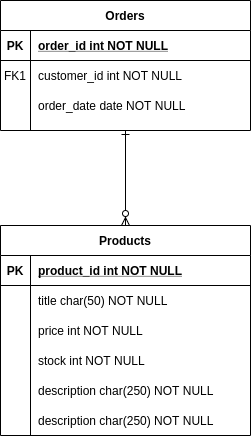

The diagram above was exported from draw.io. Its source (the exported page's mxGraphModel, read from the mxfile embedded in the PNG):
<mxGraphModel dx="868" dy="494" grid="1" gridSize="10" guides="1" tooltips="1" connect="1" arrows="1" fold="1" page="1" pageScale="1" pageWidth="850" pageHeight="1100" math="0" shadow="0" extFonts="Permanent Marker^https://fonts.googleapis.com/css?family=Permanent+Marker">
  <root>
    <mxCell id="0" />
    <mxCell id="1" parent="0" />
    <mxCell id="C-vyLk0tnHw3VtMMgP7b-2" value="Orders" style="shape=table;startSize=30;container=1;collapsible=1;childLayout=tableLayout;fixedRows=1;rowLines=0;fontStyle=1;align=center;resizeLast=1;" parent="1" vertex="1">
      <mxGeometry x="270" y="115" width="250" height="130" as="geometry" />
    </mxCell>
    <mxCell id="C-vyLk0tnHw3VtMMgP7b-3" value="" style="shape=partialRectangle;collapsible=0;dropTarget=0;pointerEvents=0;fillColor=none;points=[[0,0.5],[1,0.5]];portConstraint=eastwest;top=0;left=0;right=0;bottom=1;" parent="C-vyLk0tnHw3VtMMgP7b-2" vertex="1">
      <mxGeometry y="30" width="250" height="30" as="geometry" />
    </mxCell>
    <mxCell id="C-vyLk0tnHw3VtMMgP7b-4" value="PK" style="shape=partialRectangle;overflow=hidden;connectable=0;fillColor=none;top=0;left=0;bottom=0;right=0;fontStyle=1;" parent="C-vyLk0tnHw3VtMMgP7b-3" vertex="1">
      <mxGeometry width="30" height="30" as="geometry" />
    </mxCell>
    <mxCell id="C-vyLk0tnHw3VtMMgP7b-5" value="order_id int NOT NULL " style="shape=partialRectangle;overflow=hidden;connectable=0;fillColor=none;top=0;left=0;bottom=0;right=0;align=left;spacingLeft=6;fontStyle=5;" parent="C-vyLk0tnHw3VtMMgP7b-3" vertex="1">
      <mxGeometry x="30" width="220" height="30" as="geometry" />
    </mxCell>
    <mxCell id="C-vyLk0tnHw3VtMMgP7b-6" value="" style="shape=partialRectangle;collapsible=0;dropTarget=0;pointerEvents=0;fillColor=none;points=[[0,0.5],[1,0.5]];portConstraint=eastwest;top=0;left=0;right=0;bottom=0;" parent="C-vyLk0tnHw3VtMMgP7b-2" vertex="1">
      <mxGeometry y="60" width="250" height="30" as="geometry" />
    </mxCell>
    <mxCell id="C-vyLk0tnHw3VtMMgP7b-7" value="FK1" style="shape=partialRectangle;overflow=hidden;connectable=0;fillColor=none;top=0;left=0;bottom=0;right=0;" parent="C-vyLk0tnHw3VtMMgP7b-6" vertex="1">
      <mxGeometry width="30" height="30" as="geometry" />
    </mxCell>
    <mxCell id="C-vyLk0tnHw3VtMMgP7b-8" value="customer_id int NOT NULL" style="shape=partialRectangle;overflow=hidden;connectable=0;fillColor=none;top=0;left=0;bottom=0;right=0;align=left;spacingLeft=6;" parent="C-vyLk0tnHw3VtMMgP7b-6" vertex="1">
      <mxGeometry x="30" width="220" height="30" as="geometry" />
    </mxCell>
    <mxCell id="C-vyLk0tnHw3VtMMgP7b-9" value="" style="shape=partialRectangle;collapsible=0;dropTarget=0;pointerEvents=0;fillColor=none;points=[[0,0.5],[1,0.5]];portConstraint=eastwest;top=0;left=0;right=0;bottom=0;" parent="C-vyLk0tnHw3VtMMgP7b-2" vertex="1">
      <mxGeometry y="90" width="250" height="30" as="geometry" />
    </mxCell>
    <mxCell id="C-vyLk0tnHw3VtMMgP7b-10" value="" style="shape=partialRectangle;overflow=hidden;connectable=0;fillColor=none;top=0;left=0;bottom=0;right=0;" parent="C-vyLk0tnHw3VtMMgP7b-9" vertex="1">
      <mxGeometry width="30" height="30" as="geometry" />
    </mxCell>
    <mxCell id="C-vyLk0tnHw3VtMMgP7b-11" value="order_date date NOT NULL" style="shape=partialRectangle;overflow=hidden;connectable=0;fillColor=none;top=0;left=0;bottom=0;right=0;align=left;spacingLeft=6;" parent="C-vyLk0tnHw3VtMMgP7b-9" vertex="1">
      <mxGeometry x="30" width="220" height="30" as="geometry" />
    </mxCell>
    <mxCell id="nYGUVE1ZK148Gvdf95zu-34" value="stock int NOT NULL" style="shape=partialRectangle;overflow=hidden;connectable=0;fillColor=none;top=0;left=0;bottom=0;right=0;align=left;spacingLeft=6;" parent="1" vertex="1">
      <mxGeometry x="300" y="460" width="220" height="30" as="geometry" />
    </mxCell>
    <mxCell id="nYGUVE1ZK148Gvdf95zu-35" value="description char(250) NOT NULL" style="shape=partialRectangle;overflow=hidden;connectable=0;fillColor=none;top=0;left=0;bottom=0;right=0;align=left;spacingLeft=6;" parent="1" vertex="1">
      <mxGeometry x="300" y="490" width="220" height="30" as="geometry" />
    </mxCell>
    <mxCell id="PVObxYabxqiJFoYP8dJE-1" value="description char(250) NOT NULL" style="shape=partialRectangle;overflow=hidden;connectable=0;fillColor=none;top=0;left=0;bottom=0;right=0;align=left;spacingLeft=6;" vertex="1" parent="1">
      <mxGeometry x="300" y="520" width="220" height="30" as="geometry" />
    </mxCell>
    <mxCell id="PVObxYabxqiJFoYP8dJE-2" style="edgeStyle=orthogonalEdgeStyle;rounded=0;orthogonalLoop=1;jettySize=auto;html=1;exitX=0.5;exitY=0;exitDx=0;exitDy=0;entryX=0.5;entryY=1;entryDx=0;entryDy=0;startArrow=ERzeroToMany;startFill=1;endArrow=ERone;endFill=0;" edge="1" parent="1" source="nYGUVE1ZK148Gvdf95zu-21" target="C-vyLk0tnHw3VtMMgP7b-2">
      <mxGeometry relative="1" as="geometry" />
    </mxCell>
    <mxCell id="nYGUVE1ZK148Gvdf95zu-21" value="Products" style="shape=table;startSize=30;container=1;collapsible=1;childLayout=tableLayout;fixedRows=1;rowLines=0;fontStyle=1;align=center;resizeLast=1;" parent="1" vertex="1">
      <mxGeometry x="270" y="340" width="250" height="210" as="geometry" />
    </mxCell>
    <mxCell id="nYGUVE1ZK148Gvdf95zu-22" value="" style="shape=partialRectangle;collapsible=0;dropTarget=0;pointerEvents=0;fillColor=none;points=[[0,0.5],[1,0.5]];portConstraint=eastwest;top=0;left=0;right=0;bottom=1;" parent="nYGUVE1ZK148Gvdf95zu-21" vertex="1">
      <mxGeometry y="30" width="250" height="30" as="geometry" />
    </mxCell>
    <mxCell id="nYGUVE1ZK148Gvdf95zu-23" value="PK" style="shape=partialRectangle;overflow=hidden;connectable=0;fillColor=none;top=0;left=0;bottom=0;right=0;fontStyle=1;" parent="nYGUVE1ZK148Gvdf95zu-22" vertex="1">
      <mxGeometry width="30" height="30" as="geometry" />
    </mxCell>
    <mxCell id="nYGUVE1ZK148Gvdf95zu-24" value="product_id int NOT NULL " style="shape=partialRectangle;overflow=hidden;connectable=0;fillColor=none;top=0;left=0;bottom=0;right=0;align=left;spacingLeft=6;fontStyle=5;" parent="nYGUVE1ZK148Gvdf95zu-22" vertex="1">
      <mxGeometry x="30" width="220" height="30" as="geometry" />
    </mxCell>
    <mxCell id="nYGUVE1ZK148Gvdf95zu-25" value="" style="shape=partialRectangle;collapsible=0;dropTarget=0;pointerEvents=0;fillColor=none;points=[[0,0.5],[1,0.5]];portConstraint=eastwest;top=0;left=0;right=0;bottom=0;" parent="nYGUVE1ZK148Gvdf95zu-21" vertex="1">
      <mxGeometry y="60" width="250" height="30" as="geometry" />
    </mxCell>
    <mxCell id="nYGUVE1ZK148Gvdf95zu-26" value="" style="shape=partialRectangle;overflow=hidden;connectable=0;fillColor=none;top=0;left=0;bottom=0;right=0;" parent="nYGUVE1ZK148Gvdf95zu-25" vertex="1">
      <mxGeometry width="30" height="30" as="geometry" />
    </mxCell>
    <mxCell id="nYGUVE1ZK148Gvdf95zu-27" value="title char(50) NOT NULL" style="shape=partialRectangle;overflow=hidden;connectable=0;fillColor=none;top=0;left=0;bottom=0;right=0;align=left;spacingLeft=6;" parent="nYGUVE1ZK148Gvdf95zu-25" vertex="1">
      <mxGeometry x="30" width="220" height="30" as="geometry" />
    </mxCell>
    <mxCell id="nYGUVE1ZK148Gvdf95zu-28" value="" style="shape=partialRectangle;collapsible=0;dropTarget=0;pointerEvents=0;fillColor=none;points=[[0,0.5],[1,0.5]];portConstraint=eastwest;top=0;left=0;right=0;bottom=0;" parent="nYGUVE1ZK148Gvdf95zu-21" vertex="1">
      <mxGeometry y="90" width="250" height="30" as="geometry" />
    </mxCell>
    <mxCell id="nYGUVE1ZK148Gvdf95zu-29" value="" style="shape=partialRectangle;overflow=hidden;connectable=0;fillColor=none;top=0;left=0;bottom=0;right=0;" parent="nYGUVE1ZK148Gvdf95zu-28" vertex="1">
      <mxGeometry width="30" height="30" as="geometry" />
    </mxCell>
    <mxCell id="nYGUVE1ZK148Gvdf95zu-30" value="price int NOT NULL" style="shape=partialRectangle;overflow=hidden;connectable=0;fillColor=none;top=0;left=0;bottom=0;right=0;align=left;spacingLeft=6;" parent="nYGUVE1ZK148Gvdf95zu-28" vertex="1">
      <mxGeometry x="30" width="220" height="30" as="geometry" />
    </mxCell>
  </root>
</mxGraphModel>